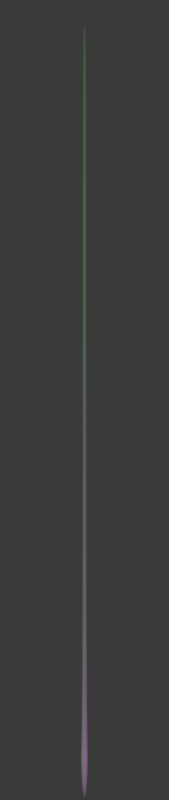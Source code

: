 # Source: nucleolysis_beam.blend  (saved by Blender 4.1.24; exported with 4.5.12 LTS)
import bpy
from mathutils import Matrix  # noqa: F401  (used for matrix-valued properties, if any)

bpy.ops.wm.read_factory_settings(use_empty=True)
scene = bpy.context.scene
scene.name = 'Scene'

# ---- collections
col_collection = bpy.data.collections.new('Collection'); scene.collection.children.link(col_collection)
col_environment = bpy.data.collections.new('Environment'); scene.collection.children.link(col_environment)

# ---- materials (node trees are filled in below, after node groups)
mat_material = bpy.data.materials.new('Material')

# ---- material node trees
mat_material.use_nodes = True; mat_material.node_tree.nodes.clear()
_N = mat_material.node_tree.nodes; _L = mat_material.node_tree.links
n0 = _N.new('ShaderNodeOutputMaterial'); n0.name = 'Material Output'; n0.location = (492, 298)
n1 = _N.new('ShaderNodeVolumePrincipled'); n1.name = 'Principled Volume'; n1.location = (-38, 358)
n1.inputs[2].default_value = 0.0
n1.inputs[4].default_value = 0.6134
n1.inputs[6].default_value = 1.0
n2 = _N.new('ShaderNodeValToRGB'); n2.name = 'Color Ramp'; n2.location = (-360, 323)
n2.color_ramp.interpolation = 'B_SPLINE'
while len(n2.color_ramp.elements) > 1: n2.color_ramp.elements.remove(n2.color_ramp.elements[-1])
n2.color_ramp.elements[0].position = 0.3811; n2.color_ramp.elements[0].color = (0.0226, 0.8855, 0.0, 1.0)
_e = n2.color_ramp.elements.new(0.7731); _e.color = (0.9374, 0.0, 1.0, 1.0)
n3 = _N.new('ShaderNodeTexCoord'); n3.name = 'Texture Coordinate'; n3.location = (-578, 293)
_L.new(n1.outputs[0], n0.inputs[1])
_L.new(n3.outputs[0], n2.inputs[0])
_L.new(n2.outputs[0], n1.inputs[7])
_L.new(n2.outputs[0], n1.inputs[0])
n0.is_active_output = True

# ---- world
world_world = bpy.data.worlds.new('World'); scene.world = world_world
world_world.use_nodes = True; world_world.node_tree.nodes.clear()
_N = world_world.node_tree.nodes; _L = world_world.node_tree.links
n0 = _N.new('ShaderNodeOutputWorld'); n0.name = 'World Output'; n0.location = (300, 300)
n1 = _N.new('ShaderNodeBackground'); n1.name = 'Background'; n1.location = (10, 300)
n1.inputs[0].default_value = (0.05088, 0.05088, 0.05088, 1.0)
_L.new(n1.outputs[0], n0.inputs[0])
n0.is_active_output = True
world_world.color = (0.05088, 0.05088, 0.05088)
world_world.use_sun_shadow = False
world_world.sun_shadow_jitter_overblur = 0.0

# ---- cameras
cam_camera_002 = bpy.data.cameras.new('Camera.002')
cam_camera_002.type = 'ORTHO'
cam_camera_002.ortho_scale = 25.6
cam_camera_002.shift_x = 0.16
cam_camera_002.shift_y = -0.13
cam_camera_003 = bpy.data.cameras.new('Camera.003')
cam_camera_003.type = 'ORTHO'
cam_camera_003.ortho_scale = 32.0
cam_camera_003.shift_y = 0.17

# ---- lights
light_sun_002 = bpy.data.lights.new('Sun.002', 'SUN')
light_sun_002.transmission_factor = 0.0
light_sun_002.angle = 0.06981
light_sun_002.energy = 3.0
light_sun_002.shadow_buffer_clip_start = 0.5
light_sun_002.shadow_soft_size = 0.1
light_sun_002.shadow_cascade_max_distance = 1000.0
light_sun_002.cycles.use_multiple_importance_sampling = False
light_sun_001 = bpy.data.lights.new('Sun.001', 'SUN')
light_sun_001.transmission_factor = 0.0
light_sun_001.angle = 0.06981
light_sun_001.energy = 3.0
light_sun_001.shadow_buffer_clip_start = 0.5
light_sun_001.shadow_soft_size = 0.1
light_sun_001.shadow_cascade_max_distance = 1000.0
light_sun_001.cycles.use_multiple_importance_sampling = False

# ---- meshes
me_cylinder = bpy.data.meshes.new('Cylinder')
me_cylinder.from_pydata([(5.459e-08, 0.07025, 13.1), (0.0137, 0.0689, 13.1), (0.02688, 0.0649, 13.1), (0.03903, 0.05841, 13.1), (0.04967, 0.04967, 13.1), (0.05841, 0.03903, 13.1), (0.0649, 0.02688, 13.1), (0.0689, 0.01371, 13.1), (0.07025, 4.717e-07, 13.1), (0.0689, -0.0137, 13.1), (0.0649, -0.02688, 13.1), (0.05841, -0.03903, 13.1), (0.04967, -0.04967, 13.1), (0.03903, -0.05841, 13.1), (0.02688, -0.0649, 13.1), (0.0137, -0.0689, 13.1), (5.459e-08, -0.07025, 13.1), (-0.0137, -0.0689, 13.1), (-0.02688, -0.0649, 13.1), (-0.03903, -0.05841, 13.1), (-0.04967, -0.04967, 13.1), (-0.05841, -0.03903, 13.1), (-0.0649, -0.02688, 13.1), (-0.0689, -0.0137, 13.1), (-0.07025, 4.717e-07, 13.1), (-0.0689, 0.01371, 13.1), (-0.0649, 0.02688, 13.1), (-0.05841, 0.03903, 13.1), (-0.04967, 0.04967, 13.1), (-0.03903, 0.05841, 13.1), (-0.02688, 0.0649, 13.1), (-0.0137, 0.0689, 13.1), (5.459e-08, 0.01865, -15.38), (5.459e-08, 0.07025, -15.3), (0.003638, 0.01829, -15.38), (0.0137, 0.0689, -15.3), (0.007136, 0.01723, -15.38), (0.02688, 0.0649, -15.3), (0.01036, 0.0155, -15.38), (0.03903, 0.05841, -15.3), (0.01319, 0.01318, -15.38), (0.04967, 0.04967, -15.3), (0.0155, 0.01036, -15.38), (0.05841, 0.03903, -15.3), (0.01723, 0.007135, -15.38), (0.0649, 0.02688, -15.3), (0.01829, 0.003637, -15.38), (0.0689, 0.0137, -15.3), (0.01865, -5.9e-07, -15.38), (0.07025, -5.863e-07, -15.3), (0.01829, -0.003639, -15.38), (0.0689, -0.01371, -15.3), (0.01723, -0.007137, -15.38), (0.0649, -0.02688, -15.3), (0.0155, -0.01036, -15.38), (0.05841, -0.03903, -15.3), (0.01319, -0.01319, -15.38), (0.04967, -0.04967, -15.3), (0.01036, -0.01551, -15.38), (0.03903, -0.05841, -15.3), (0.007136, -0.01723, -15.38), (0.02688, -0.0649, -15.3), (0.003638, -0.01829, -15.38), (0.0137, -0.0689, -15.3), (5.459e-08, -0.01865, -15.38), (5.459e-08, -0.07025, -15.3), (-0.003638, -0.01829, -15.38), (-0.0137, -0.0689, -15.3), (-0.007136, -0.01723, -15.38), (-0.02688, -0.0649, -15.3), (-0.01036, -0.01551, -15.38), (-0.03903, -0.05841, -15.3), (-0.01319, -0.01319, -15.38), (-0.04967, -0.04967, -15.3), (-0.0155, -0.01036, -15.38), (-0.05841, -0.03903, -15.3), (-0.01723, -0.007137, -15.38), (-0.0649, -0.02688, -15.3), (-0.01829, -0.003639, -15.38), (-0.0689, -0.01371, -15.3), (-0.01865, -5.9e-07, -15.38), (-0.07025, -5.863e-07, -15.3), (-0.01829, 0.003637, -15.38), (-0.0689, 0.0137, -15.3), (-0.01723, 0.007135, -15.38), (-0.0649, 0.02688, -15.3), (-0.0155, 0.01036, -15.38), (-0.05841, 0.03903, -15.3), (-0.01319, 0.01318, -15.38), (-0.04967, 0.04967, -15.3), (-0.01036, 0.0155, -15.38), (-0.03903, 0.05841, -15.3), (-0.007136, 0.01723, -15.38), (-0.02688, 0.0649, -15.3), (-0.003638, 0.01829, -15.38), (-0.0137, 0.0689, -15.3), (0.03366, 0.1692, 13.56), (5.041e-07, 0.1726, 13.56), (0.06603, 0.1594, 13.56), (0.09586, 0.1435, 13.56), (0.122, 0.122, 13.56), (0.1435, 0.09586, 13.56), (0.1594, 0.06603, 13.56), (0.1692, 0.03366, 13.56), (0.1726, 4.847e-07, 13.56), (0.1692, -0.03366, 13.56), (0.1594, -0.06603, 13.56), (0.1435, -0.09586, 13.56), (0.122, -0.122, 13.56), (0.09586, -0.1435, 13.56), (0.06603, -0.1594, 13.56), (0.03366, -0.1692, 13.56), (5.041e-07, -0.1726, 13.56), (-0.03366, -0.1692, 13.56), (-0.06603, -0.1594, 13.56), (-0.09586, -0.1435, 13.56), (-0.122, -0.122, 13.56), (-0.1435, -0.09586, 13.56), (-0.1594, -0.06603, 13.56), (-0.1692, -0.03366, 13.56), (-0.1726, 4.847e-07, 13.56), (-0.1692, 0.03366, 13.56), (-0.1594, 0.06603, 13.56), (-0.1435, 0.09586, 13.56), (-0.122, 0.122, 13.56), (-0.09586, 0.1435, 13.56), (-0.06603, 0.1594, 13.56), (-0.03366, 0.1692, 13.56), (0.01562, 0.07852, 15.54), (2.562e-07, 0.08006, 15.54), (0.03064, 0.07397, 15.54), (0.04448, 0.06657, 15.54), (0.05661, 0.05661, 15.54), (0.06657, 0.04448, 15.54), (0.07397, 0.03064, 15.54), (0.07852, 0.01562, 15.54), (0.08006, 5.652e-07, 15.54), (0.07852, -0.01562, 15.54), (0.07397, -0.03064, 15.54), (0.06657, -0.04448, 15.54), (0.05661, -0.05661, 15.54), (0.04448, -0.06657, 15.54), (0.03064, -0.07397, 15.54), (0.01562, -0.07852, 15.54), (2.562e-07, -0.08006, 15.54), (-0.01562, -0.07852, 15.54), (-0.03064, -0.07397, 15.54), (-0.04448, -0.06657, 15.54), (-0.05661, -0.05661, 15.54), (-0.06657, -0.04448, 15.54), (-0.07397, -0.03064, 15.54), (-0.07852, -0.01562, 15.54), (-0.08006, 5.652e-07, 15.54), (-0.07852, 0.01562, 15.54), (-0.07397, 0.03064, 15.54), (-0.06657, 0.04448, 15.54), (-0.05661, 0.05661, 15.54), (-0.04448, 0.06657, 15.54), (-0.03064, 0.07397, 15.54), (-0.01562, 0.07852, 15.54)], [], [(95, 31, 0, 33), (37, 2, 3, 39), (39, 3, 4, 41), (41, 4, 5, 43), (43, 5, 6, 45), (45, 6, 7, 47), (47, 7, 8, 49), (49, 8, 9, 51), (51, 9, 10, 53), (53, 10, 11, 55), (55, 11, 12, 57), (57, 12, 13, 59), (59, 13, 14, 61), (61, 14, 15, 63), (63, 15, 16, 65), (65, 16, 17, 67), (67, 17, 18, 69), (69, 18, 19, 71), (71, 19, 20, 73), (73, 20, 21, 75), (75, 21, 22, 77), (77, 22, 23, 79), (79, 23, 24, 81), (81, 24, 25, 83), (83, 25, 26, 85), (85, 26, 27, 87), (87, 27, 28, 89), (89, 28, 29, 91), (91, 29, 30, 93), (93, 30, 31, 95), (11, 10, 106, 107), (35, 1, 2, 37), (33, 0, 1, 35), (33, 35, 34, 32), (35, 37, 36, 34), (37, 39, 38, 36), (39, 41, 40, 38), (41, 43, 42, 40), (43, 45, 44, 42), (45, 47, 46, 44), (47, 49, 48, 46), (49, 51, 50, 48), (51, 53, 52, 50), (53, 55, 54, 52), (55, 57, 56, 54), (57, 59, 58, 56), (59, 61, 60, 58), (61, 63, 62, 60), (63, 65, 64, 62), (65, 67, 66, 64), (67, 69, 68, 66), (69, 71, 70, 68), (71, 73, 72, 70), (73, 75, 74, 72), (75, 77, 76, 74), (77, 79, 78, 76), (79, 81, 80, 78), (81, 83, 82, 80), (83, 85, 84, 82), (85, 87, 86, 84), (87, 89, 88, 86), (89, 91, 90, 88), (91, 93, 92, 90), (93, 95, 94, 92), (95, 33, 32, 94), (32, 34, 36, 38, 40, 42, 44, 46, 48, 50, 52, 54, 56, 58, 60, 62, 64, 66, 68, 70, 72, 74, 76, 78, 80, 82, 84, 86, 88, 90, 92, 94), (107, 106, 138, 139), (25, 24, 120, 121), (12, 11, 107, 108), (26, 25, 121, 122), (13, 12, 108, 109), (27, 26, 122, 123), (14, 13, 109, 110), (1, 0, 97, 96), (28, 27, 123, 124), (15, 14, 110, 111), (2, 1, 96, 98), (29, 28, 124, 125), (16, 15, 111, 112), (3, 2, 98, 99), (30, 29, 125, 126), (17, 16, 112, 113), (4, 3, 99, 100), (31, 30, 126, 127), (18, 17, 113, 114), (5, 4, 100, 101), (0, 31, 127, 97), (19, 18, 114, 115), (6, 5, 101, 102), (20, 19, 115, 116), (7, 6, 102, 103), (21, 20, 116, 117), (8, 7, 103, 104), (22, 21, 117, 118), (9, 8, 104, 105), (23, 22, 118, 119), (10, 9, 105, 106), (24, 23, 119, 120), (128, 129, 159, 158, 157, 156, 155, 154, 153, 152, 151, 150, 149, 148, 147, 146, 145, 144, 143, 142, 141, 140, 139, 138, 137, 136, 135, 134, 133, 132, 131, 130), (121, 120, 152, 153), (108, 107, 139, 140), (122, 121, 153, 154), (109, 108, 140, 141), (123, 122, 154, 155), (110, 109, 141, 142), (96, 97, 129, 128), (124, 123, 155, 156), (111, 110, 142, 143), (98, 96, 128, 130), (125, 124, 156, 157), (112, 111, 143, 144), (99, 98, 130, 131), (126, 125, 157, 158), (113, 112, 144, 145), (100, 99, 131, 132), (127, 126, 158, 159), (114, 113, 145, 146), (101, 100, 132, 133), (97, 127, 159, 129), (115, 114, 146, 147), (102, 101, 133, 134), (116, 115, 147, 148), (103, 102, 134, 135), (117, 116, 148, 149), (104, 103, 135, 136), (118, 117, 149, 150), (105, 104, 136, 137), (119, 118, 150, 151), (106, 105, 137, 138), (120, 119, 151, 152)])
me_cylinder.polygons.foreach_set('use_smooth', [True] * 130)
_uv = me_cylinder.uv_layers.new(name='UVMap')
_uv.uv.foreach_set('vector', [0.03125, 0.5012, 0.03125, 1.0, 0.0, 1.0, 0.0, 0.5012, 0.9375, 0.5012, 0.9375, 1.0, 0.9062, 1.0, 0.9062, 0.5012, 0.9062, 0.5012, 0.9062, 1.0, 0.875, 1.0, 0.875, 0.5012, 0.875, 0.5012, 0.875, 1.0, 0.8438, 1.0, 0.8438, 0.5012, 0.8438, 0.5012, 0.8438, 1.0, 0.8125, 1.0, 0.8125, 0.5012, 0.8125, 0.5012, 0.8125, 1.0, 0.7812, 1.0, 0.7812, 0.5012, 0.7812, 0.5012, 0.7812, 1.0, 0.75, 1.0, 0.75, 0.5012, 0.75, 0.5012, 0.75, 1.0, 0.7188, 1.0, 0.7188, 0.5012, 0.7188, 0.5012, 0.7188, 1.0, 0.6875, 1.0, 0.6875, 0.5012, 0.6875, 0.5012, 0.6875, 1.0, 0.6562, 1.0, 0.6562, 0.5012, 0.6562, 0.5012, 0.6562, 1.0, 0.625, 1.0, 0.625, 0.5012, 0.625, 0.5012, 0.625, 1.0, 0.5938, 1.0, 0.5938, 0.5012, 0.5938, 0.5012, 0.5938, 1.0, 0.5625, 1.0, 0.5625, 0.5012, 0.5625, 0.5012, 0.5625, 1.0, 0.5312, 1.0, 0.5312, 0.5012, 0.5312, 0.5012, 0.5312, 1.0, 0.5, 1.0, 0.5, 0.5012, 0.5, 0.5012, 0.5, 1.0, 0.4688, 1.0, 0.4688, 0.5012, 0.4688, 0.5012, 0.4688, 1.0, 0.4375, 1.0, 0.4375, 0.5012, 0.4375, 0.5012, 0.4375, 1.0, 0.4062, 1.0, 0.4062, 0.5012, 0.4062, 0.5012, 0.4062, 1.0, 0.375, 1.0, 0.375, 0.5012, 0.375, 0.5012, 0.375, 1.0, 0.3438, 1.0, 0.3438, 0.5012, 0.3438, 0.5012, 0.3438, 1.0, 0.3125, 1.0, 0.3125, 0.5012, 0.3125, 0.5012, 0.3125, 1.0, 0.2812, 1.0, 0.2812, 0.5012, 0.2813, 0.5012, 0.2812, 1.0, 0.25, 1.0, 0.25, 0.5012, 0.25, 0.5012, 0.25, 1.0, 0.2188, 1.0, 0.2188, 0.5012, 0.2188, 0.5012, 0.2188, 1.0, 0.1875, 1.0, 0.1875, 0.5012, 0.1875, 0.5012, 0.1875, 1.0, 0.1562, 1.0, 0.1562, 0.5012, 0.1562, 0.5012, 0.1562, 1.0, 0.125, 1.0, 0.125, 0.5012, 0.125, 0.5012, 0.125, 1.0, 0.09375, 1.0, 0.09375, 0.5012, 0.09375, 0.5012, 0.09375, 1.0, 0.0625, 1.0, 0.0625, 0.5012, 0.0625, 0.5012, 0.0625, 1.0, 0.03125, 1.0, 0.03125, 0.5012, 0.6562, 1.0, 0.6875, 1.0, 0.6875, 1.0, 0.6562, 1.0, 0.9688, 0.5012, 0.9688, 1.0, 0.9375, 1.0, 0.9375, 0.5012, 1.0, 0.5012, 1.0, 1.0, 0.9688, 1.0, 0.9688, 0.5012, 0.75, 0.49, 0.7968, 0.4854, 0.7624, 0.3125, 0.75, 0.3137, 0.7968, 0.4854, 0.8418, 0.4717, 0.7744, 0.3089, 0.7624, 0.3125, 0.8418, 0.4717, 0.8833, 0.4496, 0.7854, 0.303, 0.7744, 0.3089, 0.8833, 0.4496, 0.9197, 0.4197, 0.795, 0.295, 0.7854, 0.303, 0.9197, 0.4197, 0.9496, 0.3833, 0.803, 0.2854, 0.795, 0.295, 0.9496, 0.3833, 0.9717, 0.3418, 0.8089, 0.2744, 0.803, 0.2854, 0.9717, 0.3418, 0.9854, 0.2968, 0.8125, 0.2624, 0.8089, 0.2744, 0.9854, 0.2968, 0.99, 0.25, 0.8137, 0.25, 0.8125, 0.2624, 0.99, 0.25, 0.9854, 0.2032, 0.8125, 0.2376, 0.8137, 0.25, 0.9854, 0.2032, 0.9717, 0.1582, 0.8089, 0.2256, 0.8125, 0.2376, 0.9717, 0.1582, 0.9496, 0.1167, 0.803, 0.2146, 0.8089, 0.2256, 0.9496, 0.1167, 0.9197, 0.08029, 0.795, 0.205, 0.803, 0.2146, 0.9197, 0.08029, 0.8833, 0.05045, 0.7854, 0.197, 0.795, 0.205, 0.8833, 0.05045, 0.8418, 0.02827, 0.7744, 0.1911, 0.7854, 0.197, 0.8418, 0.02827, 0.7968, 0.01461, 0.7624, 0.1875, 0.7744, 0.1911, 0.7968, 0.01461, 0.75, 0.01, 0.75, 0.1863, 0.7624, 0.1875, 0.75, 0.01, 0.7032, 0.01461, 0.7376, 0.1875, 0.75, 0.1863, 0.7032, 0.01461, 0.6582, 0.02827, 0.7256, 0.1911, 0.7376, 0.1875, 0.6582, 0.02827, 0.6167, 0.05045, 0.7146, 0.197, 0.7256, 0.1911, 0.6167, 0.05045, 0.5803, 0.08029, 0.705, 0.205, 0.7146, 0.197, 0.5803, 0.08029, 0.5504, 0.1167, 0.697, 0.2146, 0.705, 0.205, 0.5504, 0.1167, 0.5283, 0.1582, 0.6911, 0.2256, 0.697, 0.2146, 0.5283, 0.1582, 0.5146, 0.2032, 0.6875, 0.2376, 0.6911, 0.2256, 0.5146, 0.2032, 0.51, 0.25, 0.6863, 0.25, 0.6875, 0.2376, 0.51, 0.25, 0.5146, 0.2968, 0.6875, 0.2624, 0.6863, 0.25, 0.5146, 0.2968, 0.5283, 0.3418, 0.6911, 0.2744, 0.6875, 0.2624, 0.5283, 0.3418, 0.5504, 0.3833, 0.697, 0.2854, 0.6911, 0.2744, 0.5504, 0.3833, 0.5803, 0.4197, 0.705, 0.295, 0.697, 0.2854, 0.5803, 0.4197, 0.6167, 0.4496, 0.7146, 0.303, 0.705, 0.295, 0.6167, 0.4496, 0.6582, 0.4717, 0.7256, 0.3089, 0.7146, 0.303, 0.6582, 0.4717, 0.7032, 0.4854, 0.7376, 0.3125, 0.7256, 0.3089, 0.7032, 0.4854, 0.75, 0.49, 0.75, 0.3137, 0.7376, 0.3125, 0.75, 0.3137, 0.7624, 0.3125, 0.7744, 0.3089, 0.7854, 0.303, 0.795, 0.295, 0.803, 0.2854, 0.8089, 0.2744, 0.8125, 0.2624, 0.8137, 0.25, 0.8125, 0.2376, 0.8089, 0.2256, 0.803, 0.2146, 0.795, 0.205, 0.7854, 0.197, 0.7744, 0.1911, 0.7624, 0.1875, 0.75, 0.1863, 0.7376, 0.1875, 0.7256, 0.1911, 0.7146, 0.197, 0.705, 0.205, 0.697, 0.2146, 0.6911, 0.2256, 0.6875, 0.2376, 0.6863, 0.25, 0.6875, 0.2624, 0.6911, 0.2744, 0.697, 0.2854, 0.705, 0.295, 0.7146, 0.303, 0.7256, 0.3089, 0.7376, 0.3125, 0.6562, 1.0, 0.6875, 1.0, 0.6875, 1.0, 0.6562, 1.0, 0.2188, 1.0, 0.25, 1.0, 0.25, 1.0, 0.2188, 1.0, 0.625, 1.0, 0.6562, 1.0, 0.6562, 1.0, 0.625, 1.0, 0.1875, 1.0, 0.2188, 1.0, 0.2188, 1.0, 0.1875, 1.0, 0.5938, 1.0, 0.625, 1.0, 0.625, 1.0, 0.5938, 1.0, 0.1562, 1.0, 0.1875, 1.0, 0.1875, 1.0, 0.1562, 1.0, 0.5625, 1.0, 0.5938, 1.0, 0.5938, 1.0, 0.5625, 1.0, 0.9688, 1.0, 1.0, 1.0, 1.0, 1.0, 0.9688, 1.0, 0.125, 1.0, 0.1562, 1.0, 0.1562, 1.0, 0.125, 1.0, 0.5312, 1.0, 0.5625, 1.0, 0.5625, 1.0, 0.5312, 1.0, 0.9375, 1.0, 0.9688, 1.0, 0.9688, 1.0, 0.9375, 1.0, 0.09375, 1.0, 0.125, 1.0, 0.125, 1.0, 0.09375, 1.0, 0.5, 1.0, 0.5312, 1.0, 0.5312, 1.0, 0.5, 1.0, 0.9062, 1.0, 0.9375, 1.0, 0.9375, 1.0, 0.9062, 1.0, 0.0625, 1.0, 0.09375, 1.0, 0.09375, 1.0, 0.0625, 1.0, 0.4688, 1.0, 0.5, 1.0, 0.5, 1.0, 0.4688, 1.0, 0.875, 1.0, 0.9062, 1.0, 0.9062, 1.0, 0.875, 1.0, 0.03125, 1.0, 0.0625, 1.0, 0.0625, 1.0, 0.03125, 1.0, 0.4375, 1.0, 0.4688, 1.0, 0.4688, 1.0, 0.4375, 1.0, 0.8438, 1.0, 0.875, 1.0, 0.875, 1.0, 0.8438, 1.0, 0.0, 1.0, 0.03125, 1.0, 0.03125, 1.0, 0.0, 1.0, 0.4062, 1.0, 0.4375, 1.0, 0.4375, 1.0, 0.4062, 1.0, 0.8125, 1.0, 0.8438, 1.0, 0.8438, 1.0, 0.8125, 1.0, 0.375, 1.0, 0.4062, 1.0, 0.4062, 1.0, 0.375, 1.0, 0.7812, 1.0, 0.8125, 1.0, 0.8125, 1.0, 0.7812, 1.0, 0.3438, 1.0, 0.375, 1.0, 0.375, 1.0, 0.3438, 1.0, 0.75, 1.0, 0.7812, 1.0, 0.7812, 1.0, 0.75, 1.0, 0.3125, 1.0, 0.3438, 1.0, 0.3438, 1.0, 0.3125, 1.0, 0.7188, 1.0, 0.75, 1.0, 0.75, 1.0, 0.7188, 1.0, 0.2812, 1.0, 0.3125, 1.0, 0.3125, 1.0, 0.2812, 1.0, 0.6875, 1.0, 0.7188, 1.0, 0.7188, 1.0, 0.6875, 1.0, 0.25, 1.0, 0.2812, 1.0, 0.2812, 1.0, 0.25, 1.0, 0.2968, 0.4854, 0.25, 0.49, 0.2032, 0.4854, 0.1582, 0.4717, 0.1167, 0.4496, 0.08029, 0.4197, 0.05045, 0.3833, 0.02827, 0.3418, 0.01461, 0.2968, 0.01, 0.25, 0.01461, 0.2032, 0.02827, 0.1582, 0.05045, 0.1167, 0.08029, 0.08029, 0.1167, 0.05045, 0.1582, 0.02827, 0.2032, 0.01461, 0.25, 0.01, 0.2968, 0.01461, 0.3418, 0.02827, 0.3833, 0.05045, 0.4197, 0.08029, 0.4496, 0.1167, 0.4717, 0.1582, 0.4854, 0.2032, 0.49, 0.25, 0.4854, 0.2968, 0.4717, 0.3418, 0.4496, 0.3833, 0.4197, 0.4197, 0.3833, 0.4496, 0.3418, 0.4717, 0.2188, 1.0, 0.25, 1.0, 0.25, 1.0, 0.2188, 1.0, 0.625, 1.0, 0.6562, 1.0, 0.6562, 1.0, 0.625, 1.0, 0.1875, 1.0, 0.2188, 1.0, 0.2188, 1.0, 0.1875, 1.0, 0.5938, 1.0, 0.625, 1.0, 0.625, 1.0, 0.5938, 1.0, 0.1562, 1.0, 0.1875, 1.0, 0.1875, 1.0, 0.1562, 1.0, 0.5625, 1.0, 0.5938, 1.0, 0.5938, 1.0, 0.5625, 1.0, 0.9688, 1.0, 1.0, 1.0, 1.0, 1.0, 0.9688, 1.0, 0.125, 1.0, 0.1562, 1.0, 0.1562, 1.0, 0.125, 1.0, 0.5312, 1.0, 0.5625, 1.0, 0.5625, 1.0, 0.5312, 1.0, 0.9375, 1.0, 0.9688, 1.0, 0.9688, 1.0, 0.9375, 1.0, 0.09375, 1.0, 0.125, 1.0, 0.125, 1.0, 0.09375, 1.0, 0.5, 1.0, 0.5312, 1.0, 0.5312, 1.0, 0.5, 1.0, 0.9062, 1.0, 0.9375, 1.0, 0.9375, 1.0, 0.9062, 1.0, 0.0625, 1.0, 0.09375, 1.0, 0.09375, 1.0, 0.0625, 1.0, 0.4688, 1.0, 0.5, 1.0, 0.5, 1.0, 0.4688, 1.0, 0.875, 1.0, 0.9062, 1.0, 0.9062, 1.0, 0.875, 1.0, 0.03125, 1.0, 0.0625, 1.0, 0.0625, 1.0, 0.03125, 1.0, 0.4375, 1.0, 0.4688, 1.0, 0.4688, 1.0, 0.4375, 1.0, 0.8438, 1.0, 0.875, 1.0, 0.875, 1.0, 0.8438, 1.0, 0.0, 1.0, 0.03125, 1.0, 0.03125, 1.0, 0.0, 1.0, 0.4062, 1.0, 0.4375, 1.0, 0.4375, 1.0, 0.4062, 1.0, 0.8125, 1.0, 0.8438, 1.0, 0.8438, 1.0, 0.8125, 1.0, 0.375, 1.0, 0.4062, 1.0, 0.4062, 1.0, 0.375, 1.0, 0.7812, 1.0, 0.8125, 1.0, 0.8125, 1.0, 0.7812, 1.0, 0.3438, 1.0, 0.375, 1.0, 0.375, 1.0, 0.3438, 1.0, 0.75, 1.0, 0.7812, 1.0, 0.7812, 1.0, 0.75, 1.0, 0.3125, 1.0, 0.3438, 1.0, 0.3438, 1.0, 0.3125, 1.0, 0.7188, 1.0, 0.75, 1.0, 0.75, 1.0, 0.7188, 1.0, 0.2812, 1.0, 0.3125, 1.0, 0.3125, 1.0, 0.2812, 1.0, 0.6875, 1.0, 0.7188, 1.0, 0.7188, 1.0, 0.6875, 1.0, 0.25, 1.0, 0.2812, 1.0, 0.2812, 1.0, 0.25, 1.0])
me_cylinder.materials.append(mat_material)
me_cylinder.update()

# ---- objects
ob_cylinder = bpy.data.objects.new('Cylinder', me_cylinder)
ob_thumbnail_camera = bpy.data.objects.new('Thumbnail Camera', cam_camera_002)
ob_thumbnail_sun = bpy.data.objects.new('Thumbnail Sun', light_sun_002)
ob_top_down_camera = bpy.data.objects.new('Top Down Camera', cam_camera_003)
ob_top_down_sun = bpy.data.objects.new('Top Down Sun', light_sun_001)

# ---- transforms, parenting, visibility, modifiers, constraints
ob_cylinder.location = (0.0, -0.5023, 0.0)
ob_cylinder.rotation_euler = (1.571, 0.0, 0.0)
_m = ob_cylinder.modifiers.new('Wave', 'WAVE')
_m.use_x = False
_m.use_y = False
_m.use_normal = True
_m.falloff_radius = 10.0
_m.height = 0.5819
_m.width = 1.415
_m.narrowness = 5.869
_m = ob_cylinder.modifiers.new('Subdivision', 'SUBSURF')
_m.levels = 2
ob_thumbnail_camera.location = (11.67, 12.17, 15.49)
ob_thumbnail_camera.rotation_euler = (0.9599, 0.0, 2.618)
ob_thumbnail_camera.hide_render = True
ob_thumbnail_camera.lineart.crease_threshold = 0.0
ob_thumbnail_sun.location = (15.0, 13.0, 18.0)
ob_thumbnail_sun.rotation_euler = (-0.02907, 0.8607, 0.04537)
ob_thumbnail_sun.hide_render = True
ob_thumbnail_sun.lineart.crease_threshold = 0.0
ob_top_down_camera.location = (0.0, -5.477, 10.73)
ob_top_down_camera.lineart.crease_threshold = 0.0
ob_top_down_sun.location = (15.0, 13.0, 18.0)
ob_top_down_sun.rotation_euler = (0.0, 1.134, 0.8727)
ob_top_down_sun.lineart.crease_threshold = 0.0

# ---- collection membership
col_collection.objects.link(ob_cylinder)
col_environment.objects.link(ob_thumbnail_camera)
col_environment.objects.link(ob_thumbnail_sun)
col_environment.objects.link(ob_top_down_camera)
col_environment.objects.link(ob_top_down_sun)

# ---- scene / render settings (as saved in the file)
scene.camera = ob_top_down_camera
scene.frame_start = 1; scene.frame_end = 3; scene.frame_set(3)
scene.render.engine = 'CYCLES'
scene.render.resolution_x = 180
scene.render.resolution_y = 850
scene.render.film_transparent = True
scene.cycles.shading_system = True
scene.cycles.sampling_pattern = 'TABULATED_SOBOL'
scene.cycles.film_transparent_glass = True
scene.eevee.ray_tracing_options.trace_max_roughness = 0.0
bpy.context.view_layer.update()
